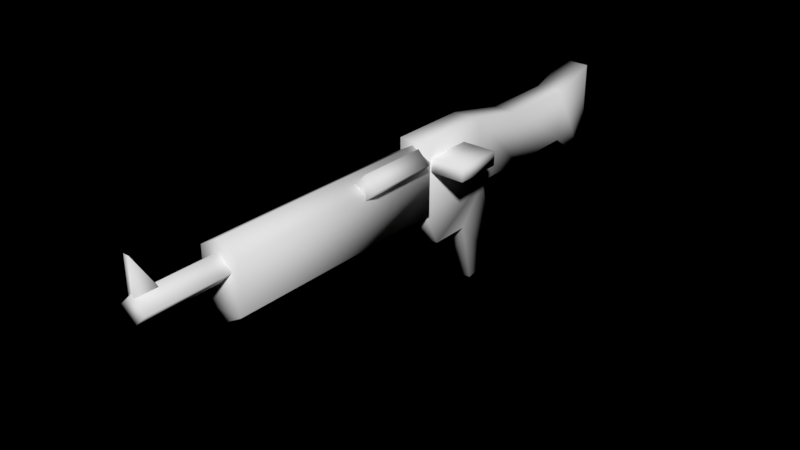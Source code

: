# Source: Weapon_Battle_Rifle.blend  (saved by Blender 2.79.0; exported with 4.5.12 LTS)
import bpy
from mathutils import Matrix  # noqa: F401  (used for matrix-valued properties, if any)

bpy.ops.wm.read_factory_settings(use_empty=True)
scene = bpy.context.scene
scene.name = 'Scene'

# ---- collections
col_collection_1 = bpy.data.collections.new('Collection 1'); scene.collection.children.link(col_collection_1)

# ---- materials (node trees are filled in below, after node groups)
mat_material = bpy.data.materials.new('Material')
mat_material.alpha_threshold = 0.0
mat_material.use_transparent_shadow = False
mat_material.roughness = 0.5

# ---- material node trees

# ---- world
world_world = bpy.data.worlds.new('World'); scene.world = world_world
world_world.color = (0.0, 0.0, 0.0)
world_world.use_sun_shadow = False
world_world.sun_shadow_jitter_overblur = 0.0
world_world.cycles.sampling_method = 'MANUAL'

# ---- meshes
me_weapon_battle_rifle = bpy.data.meshes.new('Weapon_Battle_Rifle')
me_weapon_battle_rifle.from_pydata([(0.01615, 0.02257, -0.01937), (0.01615, -0.08382, -0.04459), (0.01615, 0.02257, -0.1719), (0.01615, -0.09091, 0.0001223), (0.01615, -0.02178, 0.01556), (0.01615, -0.02178, 0.06152), (0.01615, 0.08127, 0.01793), (0.01615, 0.02257, 0.08379), (0.01615, 0.08255, -0.1719), (-0.01615, -0.09091, 0.0001223), (-0.01615, 0.02257, -0.01937), (-0.01615, -0.08382, -0.04459), (-0.01615, 0.02257, -0.1719), (-0.01615, 0.08255, -0.0838), (0.01615, 0.08255, -0.0838), (-0.01615, 0.09884, 0.08379), (-0.01615, -0.02178, 0.01556), (-0.01615, 0.09884, -0.007396), (-0.01615, 0.02257, 0.08379), (-0.01615, -0.02178, 0.06152), (-0.01615, 0.08255, -0.1719), (0.01615, 0.09884, -0.007396), (0.01615, -0.02153, -0.2266), (-0.01615, 0.1014, -0.2266), (0.01615, 0.02257, -0.0838), (-0.01615, 0.02257, -0.0838), (0.01615, 0.08127, 0.073), (0.01615, 0.09884, 0.08379), (0.05584, 0.08127, 0.01793), (0.05584, 0.08127, 0.073), (0.01615, 0.06508, 0.01793), (0.01615, 0.06508, 0.073), (0.05584, 0.06508, 0.01793), (0.05584, 0.06508, 0.073), (-0.01615, 0.04031, 0.07175), (-0.01615, 0.03334, 0.06478), (-0.01615, 0.03334, 0.07872), (-0.01615, 0.02637, 0.07175), (-0.04957, 0.04031, 0.07175), (-0.04957, 0.03334, 0.06478), (-0.04957, 0.03334, 0.07872), (-0.04957, 0.02637, 0.07175), (0.01615, 0.1014, -0.2266), (-0.01615, -0.02153, -0.2266), (-1.31e-08, 0.009489, 0.3483), (-1.31e-08, 0.009489, 0.08379), (0.0226, 0.02257, 0.3483), (0.0226, 0.08127, 0.3483), (-1.519e-08, 0.09435, 0.3483), (-0.0226, 0.08127, 0.3483), (-0.0226, 0.02257, 0.3483), (-1.519e-08, 0.09435, 0.08379), (0.0226, 0.08127, 0.08379), (-0.0226, 0.08127, 0.08379), (0.0226, 0.02257, 0.08379), (-0.0226, 0.02257, 0.08379), (0.03603, 0.08821, 0.1019), (0.02215, 0.07433, 0.1019), (0.03603, 0.08821, 0.1821), (0.02215, 0.07433, 0.1821), (0.02215, 0.1021, 0.1019), (0.008261, 0.08821, 0.1019), (0.02215, 0.1021, 0.1821), (0.008261, 0.08821, 0.1821), (-0.01554, 0.06606, 0.442), (1.178e-08, 0.0816, 0.442), (-0.01554, 0.06606, 0.3483), (1.178e-08, 0.0816, 0.3483), (1.178e-08, 0.05052, 0.442), (0.01554, 0.06606, 0.442), (1.178e-08, 0.05052, 0.3483), (0.01554, 0.06606, 0.3483), (0.00337, 0.1178, 0.4416), (-0.00337, 0.07502, 0.4416), (0.00337, 0.07502, 0.4416), (-0.00337, 0.1178, 0.4416), (-0.00337, 0.07502, 0.4144), (0.00337, 0.07502, 0.4144)], [], [(18, 19, 5, 7), (9, 3, 4, 16), (0, 21, 27, 7), (1, 11, 10, 0), (1, 0, 4, 3), (3, 9, 11, 1), (0, 7, 5, 4), (17, 15, 27, 21), (5, 19, 16, 4), (24, 25, 12, 2), (10, 18, 15, 17), (20, 13, 14, 8), (11, 9, 16, 10), (10, 16, 19, 18), (13, 17, 21, 14), (22, 43, 23, 42), (12, 25, 13, 20), (0, 10, 25, 24), (2, 8, 14, 24), (25, 10, 17, 13), (24, 14, 21, 0), (15, 18, 7, 27), (26, 29, 28, 6), (31, 30, 32, 33), (29, 26, 31, 33), (28, 29, 33, 32), (6, 28, 32, 30), (37, 36, 40, 41), (41, 40, 38, 39), (39, 35, 37, 41), (39, 38, 34, 35), (12, 20, 23, 43), (20, 8, 42, 23), (2, 12, 43, 22), (8, 2, 22, 42), (44, 46, 47, 48, 49, 50), (50, 55, 45, 44), (48, 51, 53, 49), (47, 52, 51, 48), (49, 53, 55, 50), (44, 45, 54, 46), (61, 60, 56, 57), (63, 62, 60, 61), (59, 58, 62, 63), (56, 60, 62, 58), (57, 56, 58, 59), (64, 65, 67, 66), (70, 71, 69, 68), (68, 69, 65, 64), (66, 70, 68, 64), (71, 67, 65, 69), (73, 74, 72, 75), (76, 75, 72, 77), (74, 77, 72), (75, 76, 73), (46, 54, 52, 47), (34, 38, 40, 36), (55, 53, 51, 52, 54, 45)])
me_weapon_battle_rifle.polygons.foreach_set('use_smooth', [True] * 58)
_uv = me_weapon_battle_rifle.uv_layers.new(name='UVMap')
_uv.uv.foreach_set('vector', [0.9219, 0.9766, 0.9219, 0.8906, 0.9844, 0.8906, 0.9844, 0.9766, 0.9219, 0.6875, 0.9844, 0.6875, 0.9844, 0.8125, 0.9219, 0.8125, 0.1953, 0.6406, 0.1797, 0.7734, 0.01562, 0.7734, 0.01562, 0.6406, 0.9844, 0.6016, 0.9219, 0.6016, 0.9219, 0.4141, 0.9844, 0.4141, 0.2422, 0.4531, 0.1953, 0.6406, 0.1328, 0.5625, 0.1641, 0.4375, 0.9844, 0.6875, 0.9219, 0.6875, 0.9219, 0.6016, 0.9844, 0.6016, 0.1953, 0.6406, 0.01562, 0.6406, 0.05469, 0.5625, 0.1328, 0.5625, 0.8906, 0.4219, 0.8906, 0.5781, 0.8359, 0.5781, 0.8359, 0.4219, 0.9844, 0.8906, 0.9219, 0.8906, 0.9219, 0.8125, 0.9844, 0.8125, 0.9844, 0.2969, 0.9219, 0.2969, 0.9219, 0.1406, 0.9844, 0.1406, 0.6328, 0.8516, 0.8203, 0.8516, 0.8203, 0.9844, 0.6562, 0.9844, 0.8906, 0.125, 0.8906, 0.2812, 0.8359, 0.2812, 0.8359, 0.125, 0.5938, 0.6641, 0.6719, 0.6484, 0.6953, 0.7734, 0.6328, 0.8516, 0.6328, 0.8516, 0.6953, 0.7734, 0.7812, 0.7734, 0.8203, 0.8516, 0.8906, 0.2812, 0.8906, 0.4219, 0.8359, 0.4219, 0.8359, 0.2812, 0.8906, 0.9844, 0.8281, 0.9844, 0.8281, 0.7734, 0.8906, 0.7734, 0.3672, 0.8516, 0.5234, 0.8516, 0.5234, 0.9531, 0.3672, 0.9531, 0.9844, 0.4141, 0.9219, 0.4141, 0.9219, 0.2969, 0.9844, 0.2969, 0.4688, 0.6406, 0.4688, 0.7422, 0.3125, 0.7422, 0.3125, 0.6406, 0.5234, 0.8516, 0.6328, 0.8516, 0.6562, 0.9844, 0.5234, 0.9531, 0.3125, 0.6406, 0.3125, 0.7422, 0.1797, 0.7734, 0.1953, 0.6406, 0.8906, 0.6094, 0.8906, 0.7422, 0.8359, 0.7422, 0.8359, 0.6094, 0.3203, 0.625, 0.3203, 0.5547, 0.4219, 0.5547, 0.4219, 0.625, 0.3203, 0.4531, 0.4219, 0.4531, 0.4219, 0.5234, 0.3203, 0.5234, 0.3203, 0.5547, 0.25, 0.5547, 0.25, 0.5234, 0.3203, 0.5234, 0.4219, 0.5547, 0.3203, 0.5547, 0.3203, 0.5234, 0.4219, 0.5234, 0.4922, 0.5547, 0.4219, 0.5547, 0.4219, 0.5234, 0.4922, 0.5234, 0.07812, 0.4531, 0.07812, 0.4688, 0.01562, 0.4688, 0.01562, 0.4531, 0.1094, 0.5, 0.125, 0.5, 0.125, 0.5156, 0.1094, 0.5156, 0.01562, 0.5, 0.07812, 0.5, 0.07812, 0.5234, 0.01562, 0.5234, 0.01562, 0.5, 0.01562, 0.4844, 0.07812, 0.4844, 0.07812, 0.5, 0.3672, 0.8516, 0.3672, 0.9531, 0.2734, 0.9922, 0.2734, 0.7734, 0.8906, 0.125, 0.8359, 0.125, 0.8359, 0.03125, 0.8906, 0.03125, 0.9844, 0.1406, 0.9219, 0.1406, 0.9219, 0.01562, 0.9844, 0.01562, 0.4688, 0.7422, 0.4688, 0.6406, 0.5625, 0.5625, 0.5625, 0.7734, 0.04688, 0.2656, 0.08594, 0.2891, 0.08594, 0.3984, 0.04688, 0.4219, 0.007812, 0.3984, 0.007812, 0.2891, 0.3516, 0.3594, 0.8203, 0.3594, 0.8203, 0.4062, 0.3516, 0.4062, 0.3516, 0.2109, 0.8203, 0.2109, 0.8203, 0.25, 0.3516, 0.25, 0.3516, 0.1641, 0.8203, 0.1641, 0.8203, 0.2109, 0.3516, 0.2109, 0.3516, 0.25, 0.8203, 0.25, 0.8203, 0.3594, 0.3516, 0.3594, 0.3516, 0.007812, 0.8203, 0.007812, 0.8203, 0.05469, 0.3516, 0.05469, 0.2109, 0.1953, 0.2109, 0.2344, 0.1797, 0.2344, 0.1797, 0.1953, 0.007812, 0.25, 0.007812, 0.2109, 0.1484, 0.2109, 0.1484, 0.25, 0.2109, 0.1484, 0.2109, 0.1797, 0.1797, 0.1797, 0.1797, 0.1484, 0.1484, 0.1797, 0.1484, 0.2109, 0.007812, 0.2109, 0.007812, 0.1797, 0.1484, 0.1406, 0.1484, 0.1797, 0.007812, 0.1797, 0.007812, 0.1406, 0.08594, 0.9375, 0.08594, 0.8984, 0.25, 0.8984, 0.25, 0.9375, 0.25, 0.8281, 0.25, 0.8672, 0.08594, 0.8672, 0.08594, 0.8281, 0.01562, 0.9922, 0.01562, 0.9531, 0.05469, 0.9531, 0.05469, 0.9922, 0.25, 0.9375, 0.25, 0.9766, 0.08594, 0.9766, 0.08594, 0.9375, 0.25, 0.8672, 0.25, 0.9062, 0.08594, 0.9062, 0.08594, 0.8672, 0.2734, 0.2812, 0.2812, 0.2812, 0.2812, 0.3594, 0.2734, 0.3594, 0.2734, 0.4453, 0.2734, 0.3594, 0.2812, 0.3594, 0.2812, 0.4453, 0.2812, 0.2812, 0.3281, 0.2812, 0.2812, 0.3594, 0.2734, 0.3594, 0.2188, 0.2812, 0.2734, 0.2812, 0.3516, 0.05469, 0.8203, 0.05469, 0.8203, 0.1641, 0.3516, 0.1641, 0.07812, 0.4844, 0.01562, 0.4844, 0.01562, 0.4688, 0.07812, 0.4688, 0.2031, 0.2891, 0.2031, 0.3906, 0.1641, 0.4141, 0.125, 0.3906, 0.125, 0.2891, 0.1641, 0.2656])
me_weapon_battle_rifle.materials.append(mat_material)
me_weapon_battle_rifle.use_remesh_preserve_volume = False
me_weapon_battle_rifle.use_remesh_preserve_attributes = False
me_weapon_battle_rifle.use_mirror_vertex_groups = False
me_weapon_battle_rifle.use_paint_bone_selection = False
me_weapon_battle_rifle.use_paint_mask = True
me_weapon_battle_rifle.update()

# ---- objects
ob_weapon_battle_rifle = bpy.data.objects.new('Weapon_Battle_Rifle', me_weapon_battle_rifle)

# ---- transforms, parenting, visibility, modifiers, constraints
ob_weapon_battle_rifle.location = (0.0, 0.0, 0.0)
ob_weapon_battle_rifle.rotation_euler = (1.571, -0.0, 0.0)
ob_weapon_battle_rifle.lineart.crease_threshold = 0.0

# ---- collection membership
col_collection_1.objects.link(ob_weapon_battle_rifle)

# ---- scene / render settings (as saved in the file)
scene.frame_start = 0; scene.frame_end = 250; scene.frame_set(0)
scene.render.engine = 'BLENDER_EEVEE_NEXT'
scene.render.resolution_percentage = 50
scene.render.fps = 30
scene.render.dither_intensity = 0.0
scene.render.bake_margin = 1
scene.cycles.use_denoising = False
scene.cycles.samples = 128
scene.cycles.sampling_pattern = 'TABULATED_SOBOL'
scene.cycles.use_adaptive_sampling = False
scene.cycles.use_light_tree = False
scene.cycles.blur_glossy = 0.0
scene.cycles.sample_clamp_indirect = 0.0
scene.view_settings.view_transform = 'Standard'
bpy.context.view_layer.update()

# ---- added for rendering (the .blend has no active camera and no usable light): camera, sun
cam_auto = bpy.data.cameras.new('AutoCamera')
cam_auto.lens = 50.0
cam_auto.sensor_width = 36.0
cam_auto.clip_end = 1000.0
ob_auto_camera = bpy.data.objects.new('AutoCamera', cam_auto)
scene.collection.objects.link(ob_auto_camera)
ob_auto_camera.location = (0.658472, -0.894094, 0.537733)
ob_auto_camera.rotation_euler = (1.09748, -7.21219e-08, 0.694738)
scene.camera = ob_auto_camera
light_auto_sun = bpy.data.lights.new('AutoSun', 'SUN')
light_auto_sun.energy = 3.0
light_auto_sun.angle = 0.0523599
ob_auto_sun = bpy.data.objects.new('AutoSun', light_auto_sun)
scene.collection.objects.link(ob_auto_sun)
ob_auto_sun.rotation_euler = (0.872665, 0.174533, 0.523599)
bpy.context.view_layer.update()
